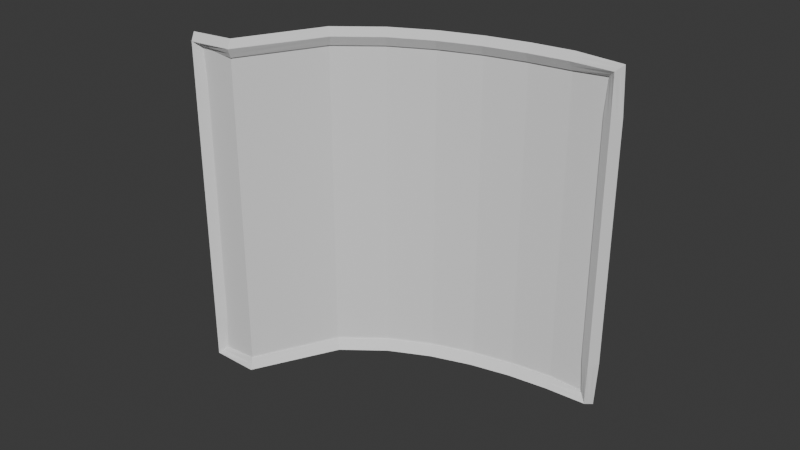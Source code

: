 # Source: OneEdgeUp.blend  (saved by Blender 4.1.24; exported with 4.5.12 LTS)
import bpy
from mathutils import Matrix  # noqa: F401  (used for matrix-valued properties, if any)

bpy.ops.wm.read_factory_settings(use_empty=True)
scene = bpy.context.scene
scene.name = 'Scene'

# ---- collections
col_collection = bpy.data.collections.new('Collection'); scene.collection.children.link(col_collection)

# ---- world
world_world = bpy.data.worlds.new('World'); scene.world = world_world
world_world.use_nodes = True; world_world.node_tree.nodes.clear()
_N = world_world.node_tree.nodes; _L = world_world.node_tree.links
n0 = _N.new('ShaderNodeOutputWorld'); n0.name = 'World Output'; n0.location = (300, 300)
n1 = _N.new('ShaderNodeBackground'); n1.name = 'Background'; n1.location = (10, 300)
n1.inputs[0].default_value = (0.05088, 0.05088, 0.05088, 1.0)
_L.new(n1.outputs[0], n0.inputs[0])
n0.is_active_output = True
world_world.color = (0.05088, 0.05088, 0.05088)
world_world.use_sun_shadow = False
world_world.sun_shadow_jitter_overblur = 0.0

# ---- meshes
me_plane_001 = bpy.data.meshes.new('Plane.001')
me_plane_001.from_pydata([(-4.0, -5.245e-07, 4.0), (4.0, 4.0, 4.0), (-4.0, 5.245e-07, -4.0), (4.0, 4.0, -4.0), (-4.0, 3.934e-07, -3.0), (-4.0, 2.623e-07, -2.0), (-4.0, 1.311e-07, -1.0), (-4.0, 0.0, 0.0), (-4.0, -1.311e-07, 1.0), (-4.0, -2.623e-07, 2.0), (-4.0, -3.934e-07, 3.0), (-3.0, -5.245e-07, 4.0), (-2.0, 1.975, 4.0), (-1.0, 2.757, 4.0), (0.0, 3.259, 4.0), (1.0, 3.602, 4.0), (2.0, 3.828, 4.0), (3.0, 3.958, 4.0), (4.0, 4.0, 3.0), (4.0, 4.0, 2.0), (4.0, 4.0, 1.0), (4.0, 4.0, 5.245e-07), (4.0, 4.0, -1.0), (4.0, 4.0, -2.0), (4.0, 4.0, -3.0), (3.0, 3.958, -4.0), (2.0, 3.828, -4.0), (1.0, 3.602, -4.0), (0.0, 3.259, -4.0), (-1.0, 2.757, -4.0), (-2.0, 1.975, -4.0), (-3.0, 5.245e-07, -4.0), (-3.0, -3.934e-07, 3.0), (-3.0, -2.623e-07, 2.0), (-3.0, -1.311e-07, 1.0), (-3.0, 0.0, 0.0), (-3.0, 1.311e-07, -1.0), (-3.0, 2.623e-07, -2.0), (-3.0, 3.934e-07, -3.0), (-2.0, 1.975, 3.0), (-2.0, 1.975, 2.0), (-2.0, 1.975, 1.0), (-2.0, 1.975, 2.59e-07), (-2.0, 1.975, -1.0), (-2.0, 1.975, -2.0), (-2.0, 1.975, -3.0), (-1.0, 2.757, 3.0), (-1.0, 2.757, 2.0), (-1.0, 2.757, 1.0), (-1.0, 2.757, 3.615e-07), (-1.0, 2.757, -1.0), (-1.0, 2.757, -2.0), (-1.0, 2.757, -3.0), (0.0, 3.259, 3.0), (0.0, 3.259, 2.0), (0.0, 3.259, 1.0), (0.0, 3.259, 4.274e-07), (0.0, 3.259, -1.0), (0.0, 3.259, -2.0), (0.0, 3.259, -3.0), (1.0, 3.602, 3.0), (1.0, 3.602, 2.0), (1.0, 3.602, 1.0), (1.0, 3.602, 4.724e-07), (1.0, 3.602, -1.0), (1.0, 3.602, -2.0), (1.0, 3.602, -3.0), (2.0, 3.828, 3.0), (2.0, 3.828, 2.0), (2.0, 3.828, 1.0), (2.0, 3.828, 5.02e-07), (2.0, 3.828, -1.0), (2.0, 3.828, -2.0), (2.0, 3.828, -3.0), (3.0, 3.958, 3.0), (3.0, 3.958, 2.0), (3.0, 3.958, 1.0), (3.0, 3.958, 5.19e-07), (3.0, 3.958, -1.0), (3.0, 3.958, -2.0), (3.0, 3.958, -3.0)], [], [(80, 24, 3, 25), (4, 38, 31, 2), (38, 45, 30, 31), (45, 52, 29, 30), (52, 59, 28, 29), (59, 66, 27, 28), (66, 73, 26, 27), (73, 80, 25, 26), (0, 11, 32, 10), (10, 32, 33, 9), (9, 33, 34, 8), (8, 34, 35, 7), (7, 35, 36, 6), (6, 36, 37, 5), (5, 37, 38, 4), (11, 12, 39, 32), (32, 39, 40, 33), (33, 40, 41, 34), (34, 41, 42, 35), (35, 42, 43, 36), (36, 43, 44, 37), (37, 44, 45, 38), (12, 13, 46, 39), (39, 46, 47, 40), (40, 47, 48, 41), (41, 48, 49, 42), (42, 49, 50, 43), (43, 50, 51, 44), (44, 51, 52, 45), (13, 14, 53, 46), (46, 53, 54, 47), (47, 54, 55, 48), (48, 55, 56, 49), (49, 56, 57, 50), (50, 57, 58, 51), (51, 58, 59, 52), (14, 15, 60, 53), (53, 60, 61, 54), (54, 61, 62, 55), (55, 62, 63, 56), (56, 63, 64, 57), (57, 64, 65, 58), (58, 65, 66, 59), (15, 16, 67, 60), (60, 67, 68, 61), (61, 68, 69, 62), (62, 69, 70, 63), (63, 70, 71, 64), (64, 71, 72, 65), (65, 72, 73, 66), (16, 17, 74, 67), (67, 74, 75, 68), (68, 75, 76, 69), (69, 76, 77, 70), (70, 77, 78, 71), (71, 78, 79, 72), (72, 79, 80, 73), (17, 1, 18, 74), (74, 18, 19, 75), (75, 19, 20, 76), (76, 20, 21, 77), (77, 21, 22, 78), (78, 22, 23, 79), (79, 23, 24, 80)])
_uv = me_plane_001.uv_layers.new(name='UVMap')
_uv.uv.foreach_set('vector', [0.875, 0.875, 1.0, 0.875, 1.0, 1.0, 0.875, 1.0, 0.0, 0.875, 0.125, 0.875, 0.125, 1.0, 0.0, 1.0, 0.125, 0.875, 0.25, 0.875, 0.25, 1.0, 0.125, 1.0, 0.25, 0.875, 0.375, 0.875, 0.375, 1.0, 0.25, 1.0, 0.375, 0.875, 0.5, 0.875, 0.5, 1.0, 0.375, 1.0, 0.5, 0.875, 0.625, 0.875, 0.625, 1.0, 0.5, 1.0, 0.625, 0.875, 0.75, 0.875, 0.75, 1.0, 0.625, 1.0, 0.75, 0.875, 0.875, 0.875, 0.875, 1.0, 0.75, 1.0, 0.0, 0.0, 0.125, 0.0, 0.125, 0.125, 0.0, 0.125, 0.0, 0.125, 0.125, 0.125, 0.125, 0.25, 0.0, 0.25, 0.0, 0.25, 0.125, 0.25, 0.125, 0.375, 0.0, 0.375, 0.0, 0.375, 0.125, 0.375, 0.125, 0.5, 0.0, 0.5, 0.0, 0.5, 0.125, 0.5, 0.125, 0.625, 0.0, 0.625, 0.0, 0.625, 0.125, 0.625, 0.125, 0.75, 0.0, 0.75, 0.0, 0.75, 0.125, 0.75, 0.125, 0.875, 0.0, 0.875, 0.125, 0.0, 0.25, 0.0, 0.25, 0.125, 0.125, 0.125, 0.125, 0.125, 0.25, 0.125, 0.25, 0.25, 0.125, 0.25, 0.125, 0.25, 0.25, 0.25, 0.25, 0.375, 0.125, 0.375, 0.125, 0.375, 0.25, 0.375, 0.25, 0.5, 0.125, 0.5, 0.125, 0.5, 0.25, 0.5, 0.25, 0.625, 0.125, 0.625, 0.125, 0.625, 0.25, 0.625, 0.25, 0.75, 0.125, 0.75, 0.125, 0.75, 0.25, 0.75, 0.25, 0.875, 0.125, 0.875, 0.25, 0.0, 0.375, 0.0, 0.375, 0.125, 0.25, 0.125, 0.25, 0.125, 0.375, 0.125, 0.375, 0.25, 0.25, 0.25, 0.25, 0.25, 0.375, 0.25, 0.375, 0.375, 0.25, 0.375, 0.25, 0.375, 0.375, 0.375, 0.375, 0.5, 0.25, 0.5, 0.25, 0.5, 0.375, 0.5, 0.375, 0.625, 0.25, 0.625, 0.25, 0.625, 0.375, 0.625, 0.375, 0.75, 0.25, 0.75, 0.25, 0.75, 0.375, 0.75, 0.375, 0.875, 0.25, 0.875, 0.375, 0.0, 0.5, 0.0, 0.5, 0.125, 0.375, 0.125, 0.375, 0.125, 0.5, 0.125, 0.5, 0.25, 0.375, 0.25, 0.375, 0.25, 0.5, 0.25, 0.5, 0.375, 0.375, 0.375, 0.375, 0.375, 0.5, 0.375, 0.5, 0.5, 0.375, 0.5, 0.375, 0.5, 0.5, 0.5, 0.5, 0.625, 0.375, 0.625, 0.375, 0.625, 0.5, 0.625, 0.5, 0.75, 0.375, 0.75, 0.375, 0.75, 0.5, 0.75, 0.5, 0.875, 0.375, 0.875, 0.5, 0.0, 0.625, 0.0, 0.625, 0.125, 0.5, 0.125, 0.5, 0.125, 0.625, 0.125, 0.625, 0.25, 0.5, 0.25, 0.5, 0.25, 0.625, 0.25, 0.625, 0.375, 0.5, 0.375, 0.5, 0.375, 0.625, 0.375, 0.625, 0.5, 0.5, 0.5, 0.5, 0.5, 0.625, 0.5, 0.625, 0.625, 0.5, 0.625, 0.5, 0.625, 0.625, 0.625, 0.625, 0.75, 0.5, 0.75, 0.5, 0.75, 0.625, 0.75, 0.625, 0.875, 0.5, 0.875, 0.625, 0.0, 0.75, 0.0, 0.75, 0.125, 0.625, 0.125, 0.625, 0.125, 0.75, 0.125, 0.75, 0.25, 0.625, 0.25, 0.625, 0.25, 0.75, 0.25, 0.75, 0.375, 0.625, 0.375, 0.625, 0.375, 0.75, 0.375, 0.75, 0.5, 0.625, 0.5, 0.625, 0.5, 0.75, 0.5, 0.75, 0.625, 0.625, 0.625, 0.625, 0.625, 0.75, 0.625, 0.75, 0.75, 0.625, 0.75, 0.625, 0.75, 0.75, 0.75, 0.75, 0.875, 0.625, 0.875, 0.75, 0.0, 0.875, 0.0, 0.875, 0.125, 0.75, 0.125, 0.75, 0.125, 0.875, 0.125, 0.875, 0.25, 0.75, 0.25, 0.75, 0.25, 0.875, 0.25, 0.875, 0.375, 0.75, 0.375, 0.75, 0.375, 0.875, 0.375, 0.875, 0.5, 0.75, 0.5, 0.75, 0.5, 0.875, 0.5, 0.875, 0.625, 0.75, 0.625, 0.75, 0.625, 0.875, 0.625, 0.875, 0.75, 0.75, 0.75, 0.75, 0.75, 0.875, 0.75, 0.875, 0.875, 0.75, 0.875, 0.875, 0.0, 1.0, 0.0, 1.0, 0.125, 0.875, 0.125, 0.875, 0.125, 1.0, 0.125, 1.0, 0.25, 0.875, 0.25, 0.875, 0.25, 1.0, 0.25, 1.0, 0.375, 0.875, 0.375, 0.875, 0.375, 1.0, 0.375, 1.0, 0.5, 0.875, 0.5, 0.875, 0.5, 1.0, 0.5, 1.0, 0.625, 0.875, 0.625, 0.875, 0.625, 1.0, 0.625, 1.0, 0.75, 0.875, 0.75, 0.875, 0.75, 1.0, 0.75, 1.0, 0.875, 0.875, 0.875])
me_plane_001.update()

# ---- curves / text
cu_plane_001 = bpy.data.curves.new('Plane.001', 'CURVE')
cu_plane_001.dimensions = '3D'
_sp = cu_plane_001.splines.new('POLY'); _sp.points.add(31)
_sp.points.foreach_set('co', [-3.992, 0.00149, -1.967, 0.0, -3.993, 0.00149, -2.965, 0.0, -3.994, 0.001491, -3.964, 0.0, -2.995, 0.00149, -3.963, 0.0, -1.997, 1.973, -3.963, 0.0, -0.999, 2.752, -3.963, 0.0, -0.001006, 3.254, -3.963, 0.0, 0.9972, 3.597, -3.964, 0.0, 1.996, 3.823, -3.964, 0.0, 2.994, 3.953, -3.965, 0.0, 3.993, 3.996, -3.965, 0.0, 3.993, 3.995, -2.966, 0.0, 3.992, 3.995, -1.968, 0.0, 3.992, 3.995, -0.9693, 0.0, 3.992, 3.994, 0.02892, 0.0, 3.992, 3.995, 1.027, 0.0, 3.992, 3.995, 2.026, 0.0, 3.993, 3.995, 3.024, 0.0, 3.993, 3.996, 4.023, 0.0, 2.994, 3.953, 4.023, 0.0, 1.996, 3.823, 4.022, 0.0, 0.9972, 3.597, 4.022, 0.0, -0.001006, 3.254, 4.021, 0.0, -0.999, 2.752, 4.021, 0.0, -1.997, 1.973, 4.021, 0.0, -2.995, 0.001489, 4.021, 0.0, -3.994, 0.00149, 4.022, 0.0, -3.993, 0.00149, 3.023, 0.0, -3.992, 0.001489, 2.024, 0.0, -3.991, 0.001489, 1.026, 0.0, -3.991, 0.001489, 0.0289, 0.0, -3.991, 0.001489, -0.9687, 0.0])
_sp.order_v = 0
_sp.resolution_v = 0
_sp.use_cyclic_u = True
_sp.use_endpoint_u = True
_sp.use_smooth = False
_sp = cu_plane_001.splines.new('POLY'); _sp.points.add(31)
_sp.points.foreach_set('co', [-4.001, 0.001493, -1.971, 0.0, -4.001, 0.001493, -2.971, 0.0, -4.001, 0.001493, -3.971, 0.0, -3.001, 0.001493, -3.971, 0.0, -2.001, 1.977, -3.971, 0.0, -1.001, 2.758, -3.971, 0.0, -0.001007, 3.261, -3.971, 0.0, 0.999, 3.604, -3.971, 0.0, 1.999, 3.83, -3.971, 0.0, 2.999, 3.959, -3.971, 0.0, 3.999, 4.001, -3.971, 0.0, 3.999, 4.001, -2.971, 0.0, 3.999, 4.001, -1.971, 0.0, 3.999, 4.001, -0.971, 0.0, 3.999, 4.001, 0.02897, 0.0, 3.999, 4.001, 1.029, 0.0, 3.999, 4.001, 2.029, 0.0, 3.999, 4.001, 3.029, 0.0, 3.999, 4.001, 4.029, 0.0, 2.999, 3.959, 4.029, 0.0, 1.999, 3.83, 4.029, 0.0, 0.999, 3.604, 4.029, 0.0, -0.001007, 3.261, 4.029, 0.0, -1.001, 2.758, 4.029, 0.0, -2.001, 1.977, 4.029, 0.0, -3.001, 0.001492, 4.029, 0.0, -4.001, 0.001492, 4.029, 0.0, -4.001, 0.001493, 3.029, 0.0, -4.001, 0.001493, 2.029, 0.0, -4.001, 0.001493, 1.029, 0.0, -4.001, 0.001493, 0.02897, 0.0, -4.001, 0.001493, -0.971, 0.0])
_sp.order_v = 0
_sp.resolution_v = 0
_sp.use_cyclic_u = True
_sp.use_endpoint_u = True
_sp.use_smooth = False
cu_plane_001.bevel_mode = 'PROFILE'
cu_plane_001.bevel_profile.use_clip = True
cu_plane_001.bevel_resolution = 1
cu_plane_001.bevel_depth = 0.2
cu_plane_001.fill_mode = 'FULL'

# ---- objects
ob_stone = bpy.data.objects.new('Stone', me_plane_001)
ob_border = bpy.data.objects.new('Border', cu_plane_001)

# ---- transforms, parenting, visibility, modifiers, constraints
ob_stone.location = (0.0, 0.0, 0.0)
_m = ob_stone.modifiers.new('Solidify', 'SOLIDIFY')
ob_border.location = (0.0, 0.0, 0.0)

# ---- collection membership
col_collection.objects.link(ob_stone)
col_collection.objects.link(ob_border)

# ---- scene / render settings (as saved in the file)
scene.frame_start = 1; scene.frame_end = 250; scene.frame_set(127)
scene.render.engine = 'BLENDER_EEVEE_NEXT'
scene.cycles.sampling_pattern = 'TABULATED_SOBOL'
scene.eevee.ray_tracing_options.trace_max_roughness = 0.0
bpy.context.view_layer.update()

# ---- added for rendering (the .blend has no active camera and no usable light): camera, sun
cam_auto = bpy.data.cameras.new('AutoCamera')
cam_auto.lens = 50.0
cam_auto.sensor_width = 36.0
cam_auto.clip_end = 1000.0
ob_auto_camera = bpy.data.objects.new('AutoCamera', cam_auto)
scene.collection.objects.link(ob_auto_camera)
ob_auto_camera.location = (14.2126, -15.0548, 11.3998)
ob_auto_camera.rotation_euler = (1.09748, -7.21219e-08, 0.694738)
scene.camera = ob_auto_camera
light_auto_sun = bpy.data.lights.new('AutoSun', 'SUN')
light_auto_sun.energy = 3.0
light_auto_sun.angle = 0.0523599
ob_auto_sun = bpy.data.objects.new('AutoSun', light_auto_sun)
scene.collection.objects.link(ob_auto_sun)
ob_auto_sun.rotation_euler = (0.872665, 0.174533, 0.523599)
bpy.context.view_layer.update()
